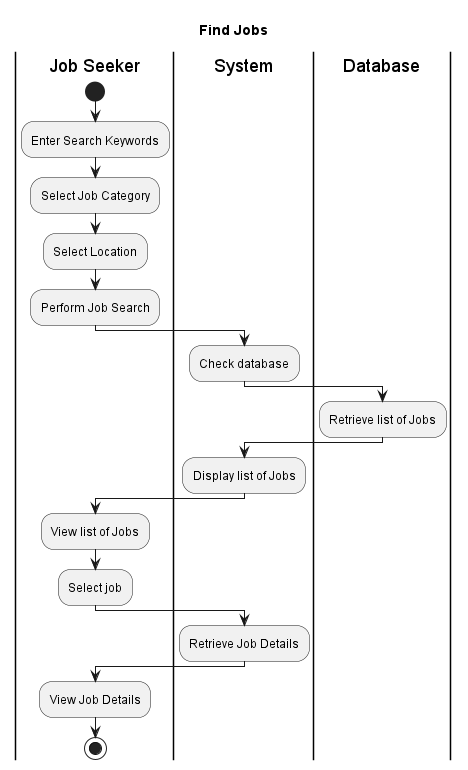

The diagram above was rendered by PlantUML. Its source (embedded in the PNG):
@startuml
title Find Jobs
|Job Seeker|
start
:Enter Search Keywords;
:Select Job Category;
:Select Location;
:Perform Job Search;
|System|
:Check database;
|Database|
:Retrieve list of Jobs;
|System|
:Display list of Jobs;
|Job Seeker|
:View list of Jobs;

:Select job;
|System|
:Retrieve Job Details;
|Job Seeker|
:View Job Details;
stop

@enduml